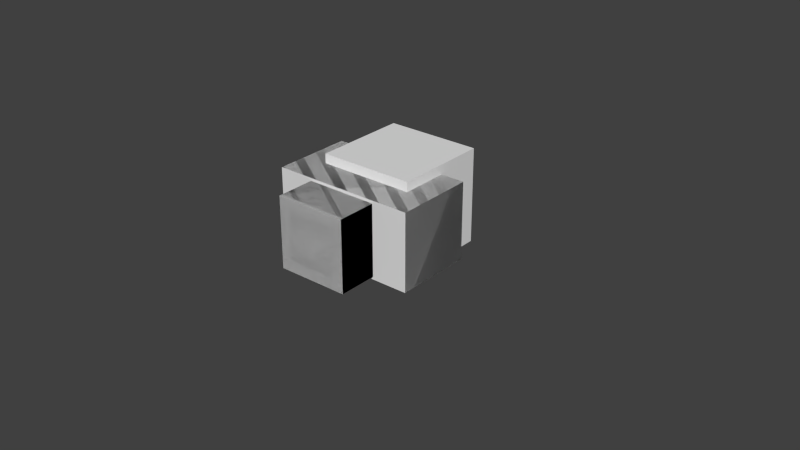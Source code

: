 # Source: HQBodyModel.blend  (saved by Blender 2.76.0; exported with 4.5.12 LTS)
import bpy
from mathutils import Matrix  # noqa: F401  (used for matrix-valued properties, if any)

bpy.ops.wm.read_factory_settings(use_empty=True)
scene = bpy.context.scene
scene.name = 'Scene'

# ---- collections
col_collection_1 = bpy.data.collections.new('Collection 1'); scene.collection.children.link(col_collection_1)
col_collection_2 = bpy.data.collections.new('Collection 2'); scene.collection.children.link(col_collection_2)

# ---- materials (node trees are filled in below, after node groups)
mat_material = bpy.data.materials.new('Material')
mat_material.alpha_threshold = 0.0
mat_material.use_transparent_shadow = False
mat_material.roughness = 0.5
mat_material.line_color = (0.0, 0.0, 0.0, 1.0)

# ---- material node trees

# ---- world
world_world = bpy.data.worlds.new('World'); scene.world = world_world
world_world.color = (0.05088, 0.05088, 0.05088)
world_world.use_sun_shadow = False
world_world.sun_shadow_jitter_overblur = 0.0
world_world.cycles.sampling_method = 'MANUAL'
world_world.cycles.sample_map_resolution = 256

# ---- meshes
me_cube_017 = bpy.data.meshes.new('Cube.017')
me_cube_017.from_pydata([(0.3228, 0.6061, -0.67), (0.3228, 0.6061, -1.192e-07), (0.3228, -0.6061, -0.67), (0.3228, -0.6061, 1.192e-07), (-0.3228, -0.6061, -0.67), (-0.3228, -0.6061, 1.192e-07), (-0.3228, 0.6061, -0.67), (-0.3228, 0.6061, -1.192e-07)], [], [(1, 0, 6, 7), (4, 5, 7, 6), (2, 3, 5, 4), (0, 1, 3, 2), (6, 0, 2, 4), (7, 5, 3, 1)])
me_cube_017.materials.append(mat_material)
me_cube_017.use_remesh_preserve_volume = False
me_cube_017.use_remesh_preserve_attributes = False
me_cube_017.use_mirror_vertex_groups = False
me_cube_017.update()
me_cube_016 = bpy.data.meshes.new('Cube.016')
me_cube_016.from_pydata([(0.3228, 0.6061, -0.6683), (0.3228, -0.6061, -0.6683), (-0.3228, -0.6061, -0.6683), (-0.3228, 0.6061, -0.6683), (0.3228, 0.6061, -1.192e-07), (0.3228, -0.6061, 1.192e-07), (-0.3228, -0.6061, 1.192e-07), (-0.3228, 0.6061, -1.192e-07)], [], [(0, 1, 2, 3), (4, 0, 3, 7), (2, 6, 7, 3), (1, 5, 6, 2), (0, 4, 5, 1), (7, 6, 5, 4)])
me_cube_016.materials.append(mat_material)
me_cube_016.use_remesh_preserve_volume = False
me_cube_016.use_remesh_preserve_attributes = False
me_cube_016.use_mirror_vertex_groups = False
me_cube_016.update()
me_cube_001 = bpy.data.meshes.new('Cube.001')
me_cube_001.from_pydata([(-1.0, -1.0, -1.0), (-1.0, -1.0, 1.0), (-1.0, 1.0, -1.0), (-1.0, 1.0, 1.0), (1.0, -1.0, -1.0), (1.0, -1.0, 1.0), (1.0, 1.0, -1.0), (1.0, 1.0, 1.0)], [], [(1, 3, 2, 0), (3, 7, 6, 2), (7, 5, 4, 6), (5, 1, 0, 4), (0, 2, 6, 4), (5, 7, 3, 1)])
me_cube_001.use_remesh_preserve_volume = False
me_cube_001.use_remesh_preserve_attributes = False
me_cube_001.use_mirror_vertex_groups = False
me_cube_001.update()
me_cube_011 = bpy.data.meshes.new('Cube.011')
me_cube_011.from_pydata([(-1.0, -1.0, 0.02309), (-1.0, 1.0, 0.02309), (1.0, -1.0, 0.02309), (1.0, 1.0, 0.02309), (-1.0, -1.0, -0.9769), (-1.0, 1.0, -0.9769), (1.0, 1.0, -0.9769), (1.0, -1.0, -0.9769)], [], [(2, 3, 1, 0), (2, 0, 4, 7), (3, 2, 7, 6), (1, 3, 6, 5), (0, 1, 5, 4), (4, 5, 6, 7)])
me_cube_011.use_remesh_preserve_volume = False
me_cube_011.use_remesh_preserve_attributes = False
me_cube_011.use_mirror_vertex_groups = False
me_cube_011.update()
me_cube_002 = bpy.data.meshes.new('Cube.002')
me_cube_002.from_pydata([(-1.0, -1.0, 0.02309), (-1.0, 1.0, 0.02309), (1.0, -1.0, 0.02309), (1.0, 1.0, 0.02309), (-1.0, -1.0, -0.9769), (-1.0, 1.0, -0.9769), (1.0, 1.0, -0.9769), (1.0, -1.0, -0.9769)], [], [(2, 3, 1, 0), (2, 0, 4, 7), (3, 2, 7, 6), (1, 3, 6, 5), (0, 1, 5, 4), (4, 5, 6, 7)])
me_cube_002.use_remesh_preserve_volume = False
me_cube_002.use_remesh_preserve_attributes = False
me_cube_002.use_mirror_vertex_groups = False
me_cube_002.update()
me_cube_006 = bpy.data.meshes.new('Cube.006')
me_cube_006.from_pydata([(-1.0, -1.0, -1.0), (-1.0, 1.0, -1.0), (1.0, -1.0, -1.0), (1.0, 1.0, -1.0), (-1.0, -1.0, -1.192e-07), (-1.0, 1.0, -1.192e-07), (1.0, 1.0, -1.192e-07), (1.0, -1.0, -1.192e-07)], [], [(4, 5, 1, 0), (5, 6, 3, 1), (6, 7, 2, 3), (7, 4, 0, 2), (0, 1, 3, 2), (4, 7, 6, 5)])
me_cube_006.use_remesh_preserve_volume = False
me_cube_006.use_remesh_preserve_attributes = False
me_cube_006.use_mirror_vertex_groups = False
me_cube_006.update()
me_cube_010 = bpy.data.meshes.new('Cube.010')
me_cube_010.from_pydata([(-1.0, -1.0, -1.0), (-1.0, 1.0, -1.0), (1.0, -1.0, -1.0), (1.0, 1.0, -1.0), (-1.0, -1.0, -1.192e-07), (-1.0, 1.0, -1.192e-07), (1.0, 1.0, -1.192e-07), (1.0, -1.0, -1.192e-07)], [], [(4, 5, 1, 0), (5, 6, 3, 1), (6, 7, 2, 3), (7, 4, 0, 2), (0, 1, 3, 2), (4, 7, 6, 5)])
me_cube_010.use_remesh_preserve_volume = False
me_cube_010.use_remesh_preserve_attributes = False
me_cube_010.use_mirror_vertex_groups = False
me_cube_010.update()
me_cube_013 = bpy.data.meshes.new('Cube.013')
me_cube_013.from_pydata([(-1.0, -1.0, -1.0), (-1.0, 1.0, -1.0), (1.0, -1.0, -1.0), (1.0, 1.0, -1.0), (-1.0, -1.0, 5.96e-08), (-1.0, 1.0, 5.96e-08), (1.0, 1.0, 5.96e-08), (1.0, -1.0, 5.96e-08)], [], [(4, 5, 1, 0), (5, 6, 3, 1), (6, 7, 2, 3), (7, 4, 0, 2), (0, 1, 3, 2), (4, 7, 6, 5)])
me_cube_013.use_remesh_preserve_volume = False
me_cube_013.use_remesh_preserve_attributes = False
me_cube_013.use_mirror_vertex_groups = False
me_cube_013.update()
me_cube_004 = bpy.data.meshes.new('Cube.004')
me_cube_004.from_pydata([(-1.0, -1.0, 0.02309), (-1.0, 1.0, 0.02309), (1.0, -1.0, 0.02309), (1.0, 1.0, 0.02309), (-1.0, -1.0, -0.9769), (-1.0, 1.0, -0.9769), (1.0, 1.0, -0.9769), (1.0, -1.0, -0.9769)], [], [(4, 5, 6, 7), (2, 3, 1, 0), (2, 0, 4, 7), (3, 2, 7, 6), (1, 3, 6, 5), (0, 1, 5, 4)])
me_cube_004.use_remesh_preserve_volume = False
me_cube_004.use_remesh_preserve_attributes = False
me_cube_004.use_mirror_vertex_groups = False
me_cube_004.update()
me_cube = bpy.data.meshes.new('Cube')
me_cube.from_pydata([(0.3228, 0.6061, 1.192e-07), (0.3228, -0.6061, 1.192e-07), (-0.3228, -0.6061, 1.192e-07), (-0.3228, 0.6061, 1.192e-07), (0.3228, 0.6061, -0.6683), (0.3228, -0.6061, -0.6683), (-0.3228, -0.6061, -0.6683), (-0.3228, 0.6061, -0.6683)], [], [(7, 4, 5, 6), (0, 3, 2, 1), (4, 0, 1, 5), (5, 1, 2, 6), (6, 2, 3, 7), (0, 4, 7, 3)])
me_cube.materials.append(mat_material)
me_cube.use_remesh_preserve_volume = False
me_cube.use_remesh_preserve_attributes = False
me_cube.use_mirror_vertex_groups = False
me_cube.update()
me_cube_003 = bpy.data.meshes.new('Cube.003')
me_cube_003.from_pydata([(-1.0, -1.0, 0.02309), (-1.0, 1.0, 0.02309), (1.0, -1.0, 0.02309), (1.0, 1.0, 0.02309), (-1.0, -1.0, -0.9769), (-1.0, 1.0, -0.9769), (1.0, 1.0, -0.9769), (1.0, -1.0, -0.9769)], [], [(4, 5, 6, 7), (2, 3, 1, 0), (2, 0, 4, 7), (3, 2, 7, 6), (1, 3, 6, 5), (0, 1, 5, 4)])
me_cube_003.use_remesh_preserve_volume = False
me_cube_003.use_remesh_preserve_attributes = False
me_cube_003.use_mirror_vertex_groups = False
me_cube_003.update()
me_cube_005 = bpy.data.meshes.new('Cube.005')
me_cube_005.from_pydata([(-1.0, -1.0, -1.0), (-1.0, 1.0, -1.0), (1.0, -1.0, -1.0), (1.0, 1.0, -1.0), (-1.0, -1.0, 5.96e-08), (-1.0, 1.0, 5.96e-08), (1.0, 1.0, 5.96e-08), (1.0, -1.0, 5.96e-08)], [], [(4, 5, 1, 0), (5, 6, 3, 1), (6, 7, 2, 3), (7, 4, 0, 2), (0, 1, 3, 2), (4, 7, 6, 5)])
me_cube_005.use_remesh_preserve_volume = False
me_cube_005.use_remesh_preserve_attributes = False
me_cube_005.use_mirror_vertex_groups = False
me_cube_005.update()
arm_armature = bpy.data.armatures.new('Armature')  # bones are not reproduced

# ---- objects
ob_parentobject = bpy.data.objects.new('ParentObject', None)
ob_upperbody_002 = bpy.data.objects.new('UpperBody.002', me_cube_017)
ob_upperbody_001 = bpy.data.objects.new('UpperBody.001', me_cube_016)
ob_head = bpy.data.objects.new('Head', me_cube_001)
ob_upperarm_l = bpy.data.objects.new('UpperArm.L', me_cube_011)
ob_upperarm_r = bpy.data.objects.new('UpperArm.R', me_cube_002)
ob_lowerarm_r = bpy.data.objects.new('LowerArm.R', me_cube_006)
ob_lowerarm_l = bpy.data.objects.new('LowerArm.L', me_cube_010)
ob_lowerleg_l = bpy.data.objects.new('LowerLeg.L', me_cube_013)
ob_upperleg_l = bpy.data.objects.new('UpperLeg.L', me_cube_004)
ob_upperbody = bpy.data.objects.new('UpperBody', me_cube)
ob_upperleg_r = bpy.data.objects.new('UpperLeg.R', me_cube_003)
ob_lowerleg_r = bpy.data.objects.new('LowerLeg.R', me_cube_005)
ob_armature = bpy.data.objects.new('Armature', arm_armature)

# ---- transforms, parenting, visibility, modifiers, constraints
ob_parentobject.location = (0.0, 0.0, 0.0)
ob_parentobject.empty_image_offset = (0.0, 0.0)
ob_parentobject.lineart.crease_threshold = 0.0
ob_upperbody_002.parent = ob_armature
ob_upperbody_002.location = (-9.263e-08, 0.0, -3.725e-08)
ob_upperbody_002.rotation_euler = (0.0, -1.571, -1.571)
ob_upperbody_002.lock_rotations_4d = False
ob_upperbody_002.empty_display_type = 'ARROWS'
ob_upperbody_002.lineart.crease_threshold = 0.0
ob_upperbody_001.parent = ob_armature
ob_upperbody_001.location = (-4.792e-08, 0.0, 9.686e-08)
ob_upperbody_001.rotation_euler = (0.0, -1.571, -1.571)
ob_upperbody_001.lock_rotations_4d = False
ob_upperbody_001.empty_display_type = 'ARROWS'
ob_upperbody_001.lineart.crease_threshold = 0.0
ob_head.parent = ob_armature
ob_head.location = (0.0, 0.0, -4.999e-10)
ob_head.rotation_euler = (-1.571, 0.0, 0.0)
ob_head.scale = (0.4028, 0.4028, 0.4028)
ob_head.lineart.crease_threshold = 0.0
ob_upperarm_l.parent = ob_armature
ob_upperarm_l.location = (0.0, 0.0, 0.0)
ob_upperarm_l.rotation_euler = (-1.571, 0.0, 0.0)
ob_upperarm_l.scale = (0.2, 0.2, 1.0)
ob_upperarm_l.lineart.crease_threshold = 0.0
ob_upperarm_r.parent = ob_armature
ob_upperarm_r.location = (1.524e-16, 0.0, 3.553e-16)
ob_upperarm_r.rotation_euler = (-1.571, 0.0, 0.0)
ob_upperarm_r.scale = (0.2, 0.2, 1.0)
ob_upperarm_r.lineart.crease_threshold = 0.0
ob_lowerarm_r.parent = ob_armature
ob_lowerarm_r.location = (4.064e-16, 0.0, 3.556e-09)
ob_lowerarm_r.rotation_euler = (-1.571, 0.0, 0.0)
ob_lowerarm_r.scale = (0.2, 0.2, 1.0)
ob_lowerarm_r.lineart.crease_threshold = 0.0
ob_lowerarm_l.parent = ob_armature
ob_lowerarm_l.location = (-9.56e-16, 0.0, 4.446e-09)
ob_lowerarm_l.rotation_euler = (-1.571, 0.0, 0.0)
ob_lowerarm_l.scale = (0.2, 0.2, 1.0)
ob_lowerarm_l.lineart.crease_threshold = 0.0
ob_lowerleg_l.parent = ob_armature
ob_lowerleg_l.location = (0.0, 0.0, 3.859e-08)
ob_lowerleg_l.rotation_euler = (-1.571, 0.0, 0.0)
ob_lowerleg_l.scale = (0.3, 0.3, 1.0)
ob_lowerleg_l.lineart.crease_threshold = 0.0
ob_upperleg_l.parent = ob_armature
ob_upperleg_l.location = (0.0, 6.036e-08, 0.0)
ob_upperleg_l.rotation_euler = (-1.571, 0.0, 0.0)
ob_upperleg_l.scale = (0.3, 0.3, 1.0)
ob_upperleg_l.lineart.crease_threshold = 0.0
ob_upperbody.parent = ob_armature
ob_upperbody.location = (-1.043e-07, 3.725e-08, 0.0)
ob_upperbody.rotation_euler = (0.0, -1.571, -1.571)
ob_upperbody.lock_rotations_4d = False
ob_upperbody.empty_display_type = 'ARROWS'
ob_upperbody.lineart.crease_threshold = 0.0
ob_upperleg_r.parent = ob_armature
ob_upperleg_r.location = (0.0, 6.036e-08, 0.0)
ob_upperleg_r.rotation_euler = (-1.571, 0.0, 0.0)
ob_upperleg_r.scale = (0.3, 0.3, 1.0)
ob_upperleg_r.lineart.crease_threshold = 0.0
ob_lowerleg_r.parent = ob_armature
ob_lowerleg_r.location = (0.0, 0.0, 3.859e-08)
ob_lowerleg_r.rotation_euler = (-1.571, 0.0, 0.0)
ob_lowerleg_r.scale = (0.3, 0.3, 1.0)
ob_lowerleg_r.lineart.crease_threshold = 0.0
ob_armature.parent = ob_parentobject
ob_armature.location = (4.792e-08, 9.331e-15, 2.67)
ob_armature.lineart.crease_threshold = 0.0

# ---- collection membership
col_collection_1.objects.link(ob_parentobject)
col_collection_1.objects.link(ob_upperbody_002)
col_collection_1.objects.link(ob_upperbody_001)
col_collection_1.objects.link(ob_head)
col_collection_1.objects.link(ob_upperarm_l)
col_collection_1.objects.link(ob_upperarm_r)
col_collection_1.objects.link(ob_lowerarm_r)
col_collection_1.objects.link(ob_lowerarm_l)
col_collection_1.objects.link(ob_lowerleg_l)
col_collection_1.objects.link(ob_upperleg_l)
col_collection_1.objects.link(ob_upperbody)
col_collection_1.objects.link(ob_upperleg_r)
col_collection_1.objects.link(ob_lowerleg_r)
col_collection_2.objects.link(ob_armature)

# ---- scene / render settings (as saved in the file)
scene.frame_start = 1; scene.frame_end = 250; scene.frame_set(0)
scene.render.engine = 'BLENDER_EEVEE_NEXT'
scene.render.resolution_percentage = 50
scene.render.dither_intensity = 0.0
scene.cycles.use_denoising = False
scene.cycles.samples = 10
scene.cycles.sampling_pattern = 'TABULATED_SOBOL'
scene.cycles.light_sampling_threshold = 0.0
scene.cycles.use_adaptive_sampling = False
scene.cycles.use_light_tree = False
scene.cycles.blur_glossy = 0.0
scene.cycles.pixel_filter_type = 'GAUSSIAN'
scene.cycles.sample_clamp_indirect = 0.0
scene.view_settings.view_transform = 'Standard'
bpy.context.view_layer.update()

# ---- added for rendering (the .blend has no active camera and no usable light): camera, sun
cam_auto = bpy.data.cameras.new('AutoCamera')
cam_auto.lens = 50.0
cam_auto.sensor_width = 36.0
cam_auto.clip_end = 1000.0
ob_auto_camera = bpy.data.objects.new('AutoCamera', cam_auto)
scene.collection.objects.link(ob_auto_camera)
ob_auto_camera.location = (5.00252, -6.00302, 6.43843)
ob_auto_camera.rotation_euler = (1.09748, -7.21219e-08, 0.694738)
scene.camera = ob_auto_camera
light_auto_sun = bpy.data.lights.new('AutoSun', 'SUN')
light_auto_sun.energy = 3.0
light_auto_sun.angle = 0.0523599
ob_auto_sun = bpy.data.objects.new('AutoSun', light_auto_sun)
scene.collection.objects.link(ob_auto_sun)
ob_auto_sun.rotation_euler = (0.872665, 0.174533, 0.523599)
bpy.context.view_layer.update()
